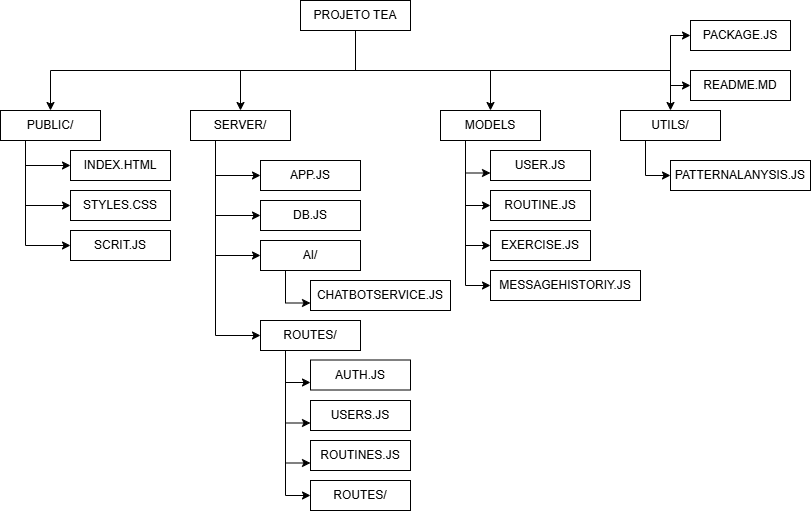

The diagram above was exported from draw.io. Its source (the exported page's mxGraphModel, read from the mxfile embedded in the PNG):
<mxGraphModel dx="1113" dy="511" grid="1" gridSize="10" guides="1" tooltips="1" connect="1" arrows="1" fold="1" page="1" pageScale="1" pageWidth="827" pageHeight="1169" math="0" shadow="0">
  <root>
    <mxCell id="0" />
    <mxCell id="1" parent="0" />
    <mxCell id="yQakxYUSk9CJMkB-O-x3-45" style="edgeStyle=orthogonalEdgeStyle;rounded=0;orthogonalLoop=1;jettySize=auto;html=1;exitX=0.5;exitY=1;exitDx=0;exitDy=0;entryX=0.5;entryY=0;entryDx=0;entryDy=0;" edge="1" parent="1" source="yQakxYUSk9CJMkB-O-x3-1" target="yQakxYUSk9CJMkB-O-x3-3">
      <mxGeometry relative="1" as="geometry" />
    </mxCell>
    <mxCell id="yQakxYUSk9CJMkB-O-x3-46" style="edgeStyle=orthogonalEdgeStyle;rounded=0;orthogonalLoop=1;jettySize=auto;html=1;exitX=0.5;exitY=1;exitDx=0;exitDy=0;entryX=0.5;entryY=0;entryDx=0;entryDy=0;" edge="1" parent="1" source="yQakxYUSk9CJMkB-O-x3-1" target="yQakxYUSk9CJMkB-O-x3-13">
      <mxGeometry relative="1" as="geometry" />
    </mxCell>
    <mxCell id="yQakxYUSk9CJMkB-O-x3-47" style="edgeStyle=orthogonalEdgeStyle;rounded=0;orthogonalLoop=1;jettySize=auto;html=1;exitX=0.5;exitY=1;exitDx=0;exitDy=0;entryX=0.5;entryY=0;entryDx=0;entryDy=0;" edge="1" parent="1" source="yQakxYUSk9CJMkB-O-x3-1" target="yQakxYUSk9CJMkB-O-x3-34">
      <mxGeometry relative="1" as="geometry" />
    </mxCell>
    <mxCell id="yQakxYUSk9CJMkB-O-x3-51" style="edgeStyle=orthogonalEdgeStyle;rounded=0;orthogonalLoop=1;jettySize=auto;html=1;exitX=0.5;exitY=1;exitDx=0;exitDy=0;" edge="1" parent="1" source="yQakxYUSk9CJMkB-O-x3-1" target="yQakxYUSk9CJMkB-O-x3-48">
      <mxGeometry relative="1" as="geometry" />
    </mxCell>
    <mxCell id="yQakxYUSk9CJMkB-O-x3-58" style="edgeStyle=orthogonalEdgeStyle;rounded=0;orthogonalLoop=1;jettySize=auto;html=1;exitX=0.5;exitY=1;exitDx=0;exitDy=0;entryX=0;entryY=0.5;entryDx=0;entryDy=0;" edge="1" parent="1" source="yQakxYUSk9CJMkB-O-x3-1" target="yQakxYUSk9CJMkB-O-x3-52">
      <mxGeometry relative="1" as="geometry">
        <Array as="points">
          <mxPoint x="365" y="80" />
          <mxPoint x="680" y="80" />
          <mxPoint x="680" y="45" />
        </Array>
      </mxGeometry>
    </mxCell>
    <mxCell id="yQakxYUSk9CJMkB-O-x3-63" style="edgeStyle=orthogonalEdgeStyle;rounded=0;orthogonalLoop=1;jettySize=auto;html=1;exitX=0.5;exitY=1;exitDx=0;exitDy=0;entryX=0;entryY=0.5;entryDx=0;entryDy=0;" edge="1" parent="1" source="yQakxYUSk9CJMkB-O-x3-1" target="yQakxYUSk9CJMkB-O-x3-53">
      <mxGeometry relative="1" as="geometry">
        <Array as="points">
          <mxPoint x="365" y="80" />
          <mxPoint x="680" y="80" />
          <mxPoint x="680" y="95" />
        </Array>
      </mxGeometry>
    </mxCell>
    <mxCell id="yQakxYUSk9CJMkB-O-x3-1" value="PROJETO TEA" style="rounded=0;whiteSpace=wrap;html=1;" vertex="1" parent="1">
      <mxGeometry x="310" y="10" width="110" height="30" as="geometry" />
    </mxCell>
    <mxCell id="yQakxYUSk9CJMkB-O-x3-8" style="edgeStyle=orthogonalEdgeStyle;rounded=0;orthogonalLoop=1;jettySize=auto;html=1;exitX=0.25;exitY=1;exitDx=0;exitDy=0;entryX=0;entryY=0.5;entryDx=0;entryDy=0;" edge="1" parent="1" source="yQakxYUSk9CJMkB-O-x3-3" target="yQakxYUSk9CJMkB-O-x3-5">
      <mxGeometry relative="1" as="geometry" />
    </mxCell>
    <mxCell id="yQakxYUSk9CJMkB-O-x3-9" style="edgeStyle=orthogonalEdgeStyle;rounded=0;orthogonalLoop=1;jettySize=auto;html=1;exitX=0.25;exitY=1;exitDx=0;exitDy=0;entryX=0;entryY=0.5;entryDx=0;entryDy=0;" edge="1" parent="1" source="yQakxYUSk9CJMkB-O-x3-3" target="yQakxYUSk9CJMkB-O-x3-6">
      <mxGeometry relative="1" as="geometry" />
    </mxCell>
    <mxCell id="yQakxYUSk9CJMkB-O-x3-10" style="edgeStyle=orthogonalEdgeStyle;rounded=0;orthogonalLoop=1;jettySize=auto;html=1;exitX=0.25;exitY=1;exitDx=0;exitDy=0;entryX=0;entryY=0.5;entryDx=0;entryDy=0;" edge="1" parent="1" source="yQakxYUSk9CJMkB-O-x3-3" target="yQakxYUSk9CJMkB-O-x3-7">
      <mxGeometry relative="1" as="geometry" />
    </mxCell>
    <mxCell id="yQakxYUSk9CJMkB-O-x3-3" value="PUBLIC/" style="rounded=0;whiteSpace=wrap;html=1;" vertex="1" parent="1">
      <mxGeometry x="10" y="120" width="100" height="30" as="geometry" />
    </mxCell>
    <mxCell id="yQakxYUSk9CJMkB-O-x3-5" value="INDEX.HTML" style="rounded=0;whiteSpace=wrap;html=1;" vertex="1" parent="1">
      <mxGeometry x="80" y="160" width="100" height="30" as="geometry" />
    </mxCell>
    <mxCell id="yQakxYUSk9CJMkB-O-x3-6" value="STYLES.CSS" style="rounded=0;whiteSpace=wrap;html=1;" vertex="1" parent="1">
      <mxGeometry x="80" y="200" width="100" height="30" as="geometry" />
    </mxCell>
    <mxCell id="yQakxYUSk9CJMkB-O-x3-7" value="SCRIT.JS" style="rounded=0;whiteSpace=wrap;html=1;" vertex="1" parent="1">
      <mxGeometry x="80" y="240" width="100" height="30" as="geometry" />
    </mxCell>
    <mxCell id="yQakxYUSk9CJMkB-O-x3-20" style="edgeStyle=orthogonalEdgeStyle;rounded=0;orthogonalLoop=1;jettySize=auto;html=1;exitX=0.25;exitY=1;exitDx=0;exitDy=0;entryX=0;entryY=0.5;entryDx=0;entryDy=0;" edge="1" parent="1" source="yQakxYUSk9CJMkB-O-x3-13" target="yQakxYUSk9CJMkB-O-x3-14">
      <mxGeometry relative="1" as="geometry" />
    </mxCell>
    <mxCell id="yQakxYUSk9CJMkB-O-x3-21" style="edgeStyle=orthogonalEdgeStyle;rounded=0;orthogonalLoop=1;jettySize=auto;html=1;exitX=0.25;exitY=1;exitDx=0;exitDy=0;entryX=0;entryY=0.5;entryDx=0;entryDy=0;" edge="1" parent="1" source="yQakxYUSk9CJMkB-O-x3-13" target="yQakxYUSk9CJMkB-O-x3-15">
      <mxGeometry relative="1" as="geometry" />
    </mxCell>
    <mxCell id="yQakxYUSk9CJMkB-O-x3-23" style="edgeStyle=orthogonalEdgeStyle;rounded=0;orthogonalLoop=1;jettySize=auto;html=1;exitX=0.25;exitY=1;exitDx=0;exitDy=0;entryX=0;entryY=0.5;entryDx=0;entryDy=0;" edge="1" parent="1" source="yQakxYUSk9CJMkB-O-x3-13" target="yQakxYUSk9CJMkB-O-x3-16">
      <mxGeometry relative="1" as="geometry" />
    </mxCell>
    <mxCell id="yQakxYUSk9CJMkB-O-x3-24" style="edgeStyle=orthogonalEdgeStyle;rounded=0;orthogonalLoop=1;jettySize=auto;html=1;exitX=0.25;exitY=1;exitDx=0;exitDy=0;entryX=0;entryY=0.5;entryDx=0;entryDy=0;" edge="1" parent="1" source="yQakxYUSk9CJMkB-O-x3-13" target="yQakxYUSk9CJMkB-O-x3-18">
      <mxGeometry relative="1" as="geometry" />
    </mxCell>
    <mxCell id="yQakxYUSk9CJMkB-O-x3-13" value="SERVER/" style="rounded=0;whiteSpace=wrap;html=1;" vertex="1" parent="1">
      <mxGeometry x="200" y="120" width="100" height="30" as="geometry" />
    </mxCell>
    <mxCell id="yQakxYUSk9CJMkB-O-x3-14" value="APP.JS" style="rounded=0;whiteSpace=wrap;html=1;" vertex="1" parent="1">
      <mxGeometry x="270" y="170" width="100" height="30" as="geometry" />
    </mxCell>
    <mxCell id="yQakxYUSk9CJMkB-O-x3-15" value="DB.JS" style="rounded=0;whiteSpace=wrap;html=1;" vertex="1" parent="1">
      <mxGeometry x="270" y="210" width="100" height="30" as="geometry" />
    </mxCell>
    <mxCell id="yQakxYUSk9CJMkB-O-x3-19" style="edgeStyle=orthogonalEdgeStyle;rounded=0;orthogonalLoop=1;jettySize=auto;html=1;exitX=0.25;exitY=1;exitDx=0;exitDy=0;entryX=0;entryY=0.75;entryDx=0;entryDy=0;" edge="1" parent="1" source="yQakxYUSk9CJMkB-O-x3-16" target="yQakxYUSk9CJMkB-O-x3-17">
      <mxGeometry relative="1" as="geometry" />
    </mxCell>
    <mxCell id="yQakxYUSk9CJMkB-O-x3-16" value="AI/" style="rounded=0;whiteSpace=wrap;html=1;" vertex="1" parent="1">
      <mxGeometry x="270" y="250" width="100" height="30" as="geometry" />
    </mxCell>
    <mxCell id="yQakxYUSk9CJMkB-O-x3-17" value="CHATBOTSERVICE.JS" style="rounded=0;whiteSpace=wrap;html=1;" vertex="1" parent="1">
      <mxGeometry x="320" y="290" width="140" height="30" as="geometry" />
    </mxCell>
    <mxCell id="yQakxYUSk9CJMkB-O-x3-29" style="edgeStyle=orthogonalEdgeStyle;rounded=0;orthogonalLoop=1;jettySize=auto;html=1;exitX=0.25;exitY=1;exitDx=0;exitDy=0;entryX=0;entryY=0.75;entryDx=0;entryDy=0;" edge="1" parent="1" source="yQakxYUSk9CJMkB-O-x3-18" target="yQakxYUSk9CJMkB-O-x3-25">
      <mxGeometry relative="1" as="geometry" />
    </mxCell>
    <mxCell id="yQakxYUSk9CJMkB-O-x3-30" style="edgeStyle=orthogonalEdgeStyle;rounded=0;orthogonalLoop=1;jettySize=auto;html=1;exitX=0.25;exitY=1;exitDx=0;exitDy=0;entryX=0;entryY=0.75;entryDx=0;entryDy=0;" edge="1" parent="1" source="yQakxYUSk9CJMkB-O-x3-18" target="yQakxYUSk9CJMkB-O-x3-26">
      <mxGeometry relative="1" as="geometry" />
    </mxCell>
    <mxCell id="yQakxYUSk9CJMkB-O-x3-31" style="edgeStyle=orthogonalEdgeStyle;rounded=0;orthogonalLoop=1;jettySize=auto;html=1;exitX=0.25;exitY=1;exitDx=0;exitDy=0;entryX=0;entryY=0.75;entryDx=0;entryDy=0;" edge="1" parent="1" source="yQakxYUSk9CJMkB-O-x3-18" target="yQakxYUSk9CJMkB-O-x3-27">
      <mxGeometry relative="1" as="geometry" />
    </mxCell>
    <mxCell id="yQakxYUSk9CJMkB-O-x3-32" style="edgeStyle=orthogonalEdgeStyle;rounded=0;orthogonalLoop=1;jettySize=auto;html=1;exitX=0.25;exitY=1;exitDx=0;exitDy=0;entryX=0;entryY=0.5;entryDx=0;entryDy=0;" edge="1" parent="1" source="yQakxYUSk9CJMkB-O-x3-18" target="yQakxYUSk9CJMkB-O-x3-28">
      <mxGeometry relative="1" as="geometry" />
    </mxCell>
    <mxCell id="yQakxYUSk9CJMkB-O-x3-18" value="ROUTES/" style="rounded=0;whiteSpace=wrap;html=1;" vertex="1" parent="1">
      <mxGeometry x="270" y="330" width="100" height="30" as="geometry" />
    </mxCell>
    <mxCell id="yQakxYUSk9CJMkB-O-x3-25" value="AUTH.JS&lt;span style=&quot;color: rgba(0, 0, 0, 0); font-family: monospace; font-size: 0px; text-align: start; text-wrap-mode: nowrap;&quot;&gt;%3CmxGraphModel%3E%3Croot%3E%3CmxCell%20id%3D%220%22%2F%3E%3CmxCell%20id%3D%221%22%20parent%3D%220%22%2F%3E%3CmxCell%20id%3D%222%22%20value%3D%22ROUTES%2F%22%20style%3D%22rounded%3D0%3BwhiteSpace%3Dwrap%3Bhtml%3D1%3B%22%20vertex%3D%221%22%20parent%3D%221%22%3E%3CmxGeometry%20x%3D%22430%22%20y%3D%22530%22%20width%3D%22100%22%20height%3D%2230%22%20as%3D%22geometry%22%2F%3E%3C%2FmxCell%3E%3C%2Froot%3E%3C%2FmxGraphModel%3E&lt;/span&gt;" style="rounded=0;whiteSpace=wrap;html=1;" vertex="1" parent="1">
      <mxGeometry x="320" y="369.5" width="100" height="30" as="geometry" />
    </mxCell>
    <mxCell id="yQakxYUSk9CJMkB-O-x3-26" value="USERS.JS" style="rounded=0;whiteSpace=wrap;html=1;" vertex="1" parent="1">
      <mxGeometry x="320" y="410" width="100" height="30" as="geometry" />
    </mxCell>
    <mxCell id="yQakxYUSk9CJMkB-O-x3-27" value="ROUTINES.JS" style="rounded=0;whiteSpace=wrap;html=1;" vertex="1" parent="1">
      <mxGeometry x="320" y="450" width="100" height="30" as="geometry" />
    </mxCell>
    <mxCell id="yQakxYUSk9CJMkB-O-x3-28" value="ROUTES/" style="rounded=0;whiteSpace=wrap;html=1;" vertex="1" parent="1">
      <mxGeometry x="320" y="490" width="100" height="30" as="geometry" />
    </mxCell>
    <mxCell id="yQakxYUSk9CJMkB-O-x3-41" style="edgeStyle=orthogonalEdgeStyle;rounded=0;orthogonalLoop=1;jettySize=auto;html=1;exitX=0.25;exitY=1;exitDx=0;exitDy=0;entryX=0;entryY=0.75;entryDx=0;entryDy=0;" edge="1" parent="1" source="yQakxYUSk9CJMkB-O-x3-34" target="yQakxYUSk9CJMkB-O-x3-36">
      <mxGeometry relative="1" as="geometry" />
    </mxCell>
    <mxCell id="yQakxYUSk9CJMkB-O-x3-42" style="edgeStyle=orthogonalEdgeStyle;rounded=0;orthogonalLoop=1;jettySize=auto;html=1;exitX=0.25;exitY=1;exitDx=0;exitDy=0;entryX=0;entryY=0.5;entryDx=0;entryDy=0;" edge="1" parent="1" source="yQakxYUSk9CJMkB-O-x3-34" target="yQakxYUSk9CJMkB-O-x3-37">
      <mxGeometry relative="1" as="geometry" />
    </mxCell>
    <mxCell id="yQakxYUSk9CJMkB-O-x3-43" style="edgeStyle=orthogonalEdgeStyle;rounded=0;orthogonalLoop=1;jettySize=auto;html=1;exitX=0.25;exitY=1;exitDx=0;exitDy=0;entryX=0;entryY=0.5;entryDx=0;entryDy=0;" edge="1" parent="1" source="yQakxYUSk9CJMkB-O-x3-34" target="yQakxYUSk9CJMkB-O-x3-38">
      <mxGeometry relative="1" as="geometry" />
    </mxCell>
    <mxCell id="yQakxYUSk9CJMkB-O-x3-44" style="edgeStyle=orthogonalEdgeStyle;rounded=0;orthogonalLoop=1;jettySize=auto;html=1;exitX=0.25;exitY=1;exitDx=0;exitDy=0;entryX=0;entryY=0.5;entryDx=0;entryDy=0;" edge="1" parent="1" source="yQakxYUSk9CJMkB-O-x3-34" target="yQakxYUSk9CJMkB-O-x3-39">
      <mxGeometry relative="1" as="geometry" />
    </mxCell>
    <mxCell id="yQakxYUSk9CJMkB-O-x3-34" value="MODELS" style="rounded=0;whiteSpace=wrap;html=1;" vertex="1" parent="1">
      <mxGeometry x="450" y="120" width="100" height="30" as="geometry" />
    </mxCell>
    <mxCell id="yQakxYUSk9CJMkB-O-x3-36" value="USER.JS" style="rounded=0;whiteSpace=wrap;html=1;" vertex="1" parent="1">
      <mxGeometry x="500" y="160" width="100" height="30" as="geometry" />
    </mxCell>
    <mxCell id="yQakxYUSk9CJMkB-O-x3-37" value="ROUTINE.JS" style="rounded=0;whiteSpace=wrap;html=1;" vertex="1" parent="1">
      <mxGeometry x="500" y="200" width="100" height="30" as="geometry" />
    </mxCell>
    <mxCell id="yQakxYUSk9CJMkB-O-x3-38" value="EXERCISE.JS" style="rounded=0;whiteSpace=wrap;html=1;" vertex="1" parent="1">
      <mxGeometry x="500" y="240" width="100" height="30" as="geometry" />
    </mxCell>
    <mxCell id="yQakxYUSk9CJMkB-O-x3-39" value="MESSAGEHISTORIY.JS" style="rounded=0;whiteSpace=wrap;html=1;" vertex="1" parent="1">
      <mxGeometry x="500" y="280" width="150" height="30" as="geometry" />
    </mxCell>
    <mxCell id="yQakxYUSk9CJMkB-O-x3-50" style="edgeStyle=orthogonalEdgeStyle;rounded=0;orthogonalLoop=1;jettySize=auto;html=1;exitX=0.25;exitY=1;exitDx=0;exitDy=0;entryX=0;entryY=0.5;entryDx=0;entryDy=0;" edge="1" parent="1" source="yQakxYUSk9CJMkB-O-x3-48" target="yQakxYUSk9CJMkB-O-x3-49">
      <mxGeometry relative="1" as="geometry" />
    </mxCell>
    <mxCell id="yQakxYUSk9CJMkB-O-x3-48" value="UTILS/" style="rounded=0;whiteSpace=wrap;html=1;" vertex="1" parent="1">
      <mxGeometry x="630" y="120" width="100" height="30" as="geometry" />
    </mxCell>
    <mxCell id="yQakxYUSk9CJMkB-O-x3-49" value="PATTERNALANYSIS.JS" style="rounded=0;whiteSpace=wrap;html=1;" vertex="1" parent="1">
      <mxGeometry x="680" y="170" width="140" height="30" as="geometry" />
    </mxCell>
    <mxCell id="yQakxYUSk9CJMkB-O-x3-52" value="PACKAGE.JS" style="rounded=0;whiteSpace=wrap;html=1;" vertex="1" parent="1">
      <mxGeometry x="700" y="30" width="100" height="30" as="geometry" />
    </mxCell>
    <mxCell id="yQakxYUSk9CJMkB-O-x3-53" value="README.MD" style="rounded=0;whiteSpace=wrap;html=1;" vertex="1" parent="1">
      <mxGeometry x="700" y="80" width="100" height="30" as="geometry" />
    </mxCell>
  </root>
</mxGraphModel>